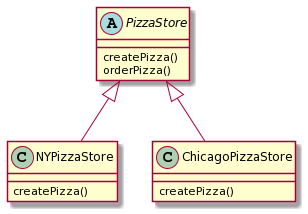

The diagram above was rendered by PlantUML. Its source (embedded in the PNG):
@startuml
abstract class PizzaStore{
createPizza()
orderPizza()
}

class NYPizzaStore{
createPizza()
}
class ChicagoPizzaStore{
createPizza()
}
PizzaStore <|-- NYPizzaStore
PizzaStore <|-- ChicagoPizzaStore
@enduml